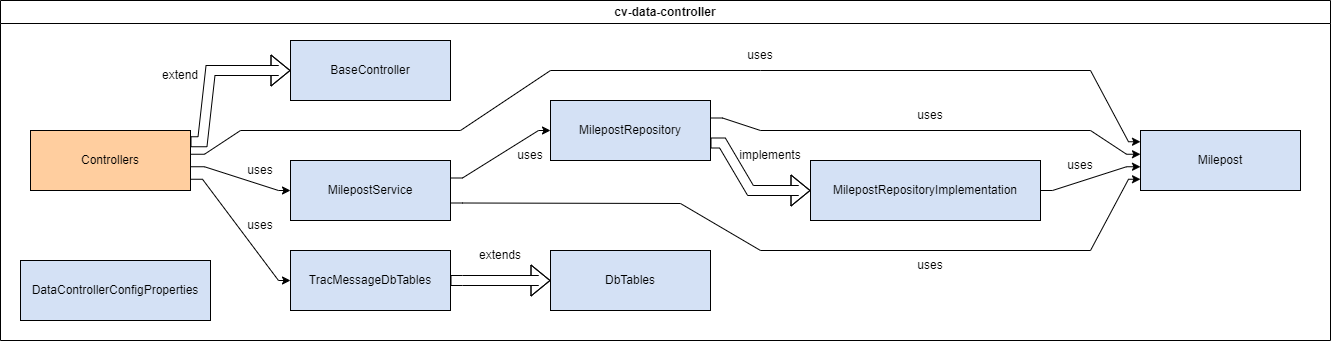

The diagram above was exported from draw.io. Its source (the exported page's mxGraphModel, read from the mxfile embedded in the PNG):
<mxGraphModel dx="2544" dy="839" grid="1" gridSize="10" guides="1" tooltips="1" connect="1" arrows="1" fold="1" page="1" pageScale="1" pageWidth="827" pageHeight="1169" math="0" shadow="0">
  <root>
    <mxCell id="WIyWlLk6GJQsqaUBKTNV-0" />
    <mxCell id="WIyWlLk6GJQsqaUBKTNV-1" parent="WIyWlLk6GJQsqaUBKTNV-0" />
    <mxCell id="va2_-kU2H1jiuco8N1ax-3" value="BaseController" style="rounded=0;whiteSpace=wrap;html=1;fillColor=#D4E1F5;container=0;" vertex="1" parent="WIyWlLk6GJQsqaUBKTNV-1">
      <mxGeometry x="260" y="120" width="160" height="60" as="geometry" />
    </mxCell>
    <mxCell id="va2_-kU2H1jiuco8N1ax-97" style="edgeStyle=orthogonalEdgeStyle;rounded=0;orthogonalLoop=1;jettySize=auto;html=1;noEdgeStyle=1;orthogonal=1;" edge="1" parent="WIyWlLk6GJQsqaUBKTNV-1" source="va2_-kU2H1jiuco8N1ax-69" target="va2_-kU2H1jiuco8N1ax-74">
      <mxGeometry relative="1" as="geometry">
        <Array as="points">
          <mxPoint x="174" y="233.75" />
          <mxPoint x="210" y="210" />
          <mxPoint x="430" y="210" />
          <mxPoint x="520" y="150" />
          <mxPoint x="730" y="150" />
          <mxPoint x="730" y="150" />
          <mxPoint x="1060" y="150" />
          <mxPoint x="1098" y="221.25" />
        </Array>
      </mxGeometry>
    </mxCell>
    <mxCell id="va2_-kU2H1jiuco8N1ax-98" style="edgeStyle=orthogonalEdgeStyle;rounded=0;orthogonalLoop=1;jettySize=auto;html=1;noEdgeStyle=1;orthogonal=1;" edge="1" parent="WIyWlLk6GJQsqaUBKTNV-1" source="va2_-kU2H1jiuco8N1ax-69" target="va2_-kU2H1jiuco8N1ax-77">
      <mxGeometry relative="1" as="geometry">
        <Array as="points">
          <mxPoint x="174" y="246.25" />
          <mxPoint x="248" y="270" />
        </Array>
      </mxGeometry>
    </mxCell>
    <mxCell id="va2_-kU2H1jiuco8N1ax-99" style="edgeStyle=orthogonalEdgeStyle;rounded=0;orthogonalLoop=1;jettySize=auto;html=1;noEdgeStyle=1;orthogonal=1;" edge="1" parent="WIyWlLk6GJQsqaUBKTNV-1" source="va2_-kU2H1jiuco8N1ax-69" target="va2_-kU2H1jiuco8N1ax-79">
      <mxGeometry relative="1" as="geometry">
        <Array as="points">
          <mxPoint x="172" y="258.75" />
          <mxPoint x="248" y="360" />
        </Array>
      </mxGeometry>
    </mxCell>
    <mxCell id="va2_-kU2H1jiuco8N1ax-100" style="edgeStyle=orthogonalEdgeStyle;rounded=0;orthogonalLoop=1;jettySize=auto;html=1;shape=flexArrow;noEdgeStyle=1;orthogonal=1;" edge="1" parent="WIyWlLk6GJQsqaUBKTNV-1" source="va2_-kU2H1jiuco8N1ax-69" target="va2_-kU2H1jiuco8N1ax-3">
      <mxGeometry relative="1" as="geometry">
        <Array as="points">
          <mxPoint x="172" y="221.25" />
          <mxPoint x="180" y="150" />
          <mxPoint x="248" y="150" />
        </Array>
      </mxGeometry>
    </mxCell>
    <mxCell id="va2_-kU2H1jiuco8N1ax-69" value="Controllers" style="rounded=0;whiteSpace=wrap;html=1;fillColor=#FFCE9F;container=0;" vertex="1" parent="WIyWlLk6GJQsqaUBKTNV-1">
      <mxGeometry y="210" width="160" height="60" as="geometry" />
    </mxCell>
    <mxCell id="va2_-kU2H1jiuco8N1ax-74" value="Milepost" style="rounded=0;whiteSpace=wrap;html=1;fillColor=#D4E1F5;container=0;" vertex="1" parent="WIyWlLk6GJQsqaUBKTNV-1">
      <mxGeometry x="1110" y="210" width="160" height="60" as="geometry" />
    </mxCell>
    <mxCell id="va2_-kU2H1jiuco8N1ax-80" style="edgeStyle=orthogonalEdgeStyle;rounded=0;orthogonalLoop=1;jettySize=auto;html=1;noEdgeStyle=1;orthogonal=1;" edge="1" parent="WIyWlLk6GJQsqaUBKTNV-1" source="va2_-kU2H1jiuco8N1ax-75" target="va2_-kU2H1jiuco8N1ax-74">
      <mxGeometry relative="1" as="geometry">
        <Array as="points">
          <mxPoint x="692" y="197.5" />
          <mxPoint x="730" y="210" />
          <mxPoint x="1060" y="210" />
          <mxPoint x="1096" y="233.75" />
        </Array>
      </mxGeometry>
    </mxCell>
    <mxCell id="va2_-kU2H1jiuco8N1ax-90" style="edgeStyle=orthogonalEdgeStyle;rounded=0;orthogonalLoop=1;jettySize=auto;html=1;shape=flexArrow;noEdgeStyle=1;orthogonal=1;" edge="1" parent="WIyWlLk6GJQsqaUBKTNV-1" source="va2_-kU2H1jiuco8N1ax-75" target="va2_-kU2H1jiuco8N1ax-76">
      <mxGeometry relative="1" as="geometry">
        <Array as="points">
          <mxPoint x="692" y="222.5" />
          <mxPoint x="720" y="270" />
          <mxPoint x="768" y="270" />
        </Array>
      </mxGeometry>
    </mxCell>
    <mxCell id="va2_-kU2H1jiuco8N1ax-75" value="MilepostRepository" style="rounded=0;whiteSpace=wrap;html=1;fillColor=#D4E1F5;container=0;" vertex="1" parent="WIyWlLk6GJQsqaUBKTNV-1">
      <mxGeometry x="520" y="180" width="160" height="60" as="geometry" />
    </mxCell>
    <mxCell id="va2_-kU2H1jiuco8N1ax-89" style="edgeStyle=orthogonalEdgeStyle;rounded=0;orthogonalLoop=1;jettySize=auto;html=1;noEdgeStyle=1;orthogonal=1;" edge="1" parent="WIyWlLk6GJQsqaUBKTNV-1" source="va2_-kU2H1jiuco8N1ax-76" target="va2_-kU2H1jiuco8N1ax-74">
      <mxGeometry relative="1" as="geometry">
        <Array as="points">
          <mxPoint x="1022" y="270" />
          <mxPoint x="1096" y="246.25" />
        </Array>
      </mxGeometry>
    </mxCell>
    <mxCell id="va2_-kU2H1jiuco8N1ax-76" value="MilepostRepositoryImplementation" style="rounded=0;whiteSpace=wrap;html=1;fillColor=#D4E1F5;container=0;" vertex="1" parent="WIyWlLk6GJQsqaUBKTNV-1">
      <mxGeometry x="780" y="240" width="230" height="60" as="geometry" />
    </mxCell>
    <mxCell id="va2_-kU2H1jiuco8N1ax-95" style="edgeStyle=orthogonalEdgeStyle;rounded=0;orthogonalLoop=1;jettySize=auto;html=1;noEdgeStyle=1;orthogonal=1;" edge="1" parent="WIyWlLk6GJQsqaUBKTNV-1" source="va2_-kU2H1jiuco8N1ax-77" target="va2_-kU2H1jiuco8N1ax-75">
      <mxGeometry relative="1" as="geometry">
        <Array as="points">
          <mxPoint x="432" y="257.5" />
          <mxPoint x="508" y="210" />
        </Array>
      </mxGeometry>
    </mxCell>
    <mxCell id="va2_-kU2H1jiuco8N1ax-96" style="edgeStyle=orthogonalEdgeStyle;rounded=0;orthogonalLoop=1;jettySize=auto;html=1;noEdgeStyle=1;orthogonal=1;" edge="1" parent="WIyWlLk6GJQsqaUBKTNV-1" source="va2_-kU2H1jiuco8N1ax-77" target="va2_-kU2H1jiuco8N1ax-74">
      <mxGeometry relative="1" as="geometry">
        <Array as="points">
          <mxPoint x="432" y="282.5" />
          <mxPoint x="650" y="283" />
          <mxPoint x="730" y="330" />
          <mxPoint x="1060" y="330" />
          <mxPoint x="1098" y="258.75" />
        </Array>
      </mxGeometry>
    </mxCell>
    <mxCell id="va2_-kU2H1jiuco8N1ax-77" value="MilepostService" style="rounded=0;whiteSpace=wrap;html=1;fillColor=#D4E1F5;container=0;" vertex="1" parent="WIyWlLk6GJQsqaUBKTNV-1">
      <mxGeometry x="260" y="240" width="160" height="60" as="geometry" />
    </mxCell>
    <mxCell id="va2_-kU2H1jiuco8N1ax-78" value="DbTables" style="rounded=0;whiteSpace=wrap;html=1;fillColor=#D4E1F5;container=0;" vertex="1" parent="WIyWlLk6GJQsqaUBKTNV-1">
      <mxGeometry x="520" y="330" width="160" height="60" as="geometry" />
    </mxCell>
    <mxCell id="va2_-kU2H1jiuco8N1ax-101" style="edgeStyle=orthogonalEdgeStyle;rounded=0;orthogonalLoop=1;jettySize=auto;html=1;shape=flexArrow;noEdgeStyle=1;orthogonal=1;" edge="1" parent="WIyWlLk6GJQsqaUBKTNV-1" source="va2_-kU2H1jiuco8N1ax-79" target="va2_-kU2H1jiuco8N1ax-78">
      <mxGeometry relative="1" as="geometry">
        <Array as="points">
          <mxPoint x="432" y="360" />
          <mxPoint x="508" y="360" />
        </Array>
      </mxGeometry>
    </mxCell>
    <mxCell id="va2_-kU2H1jiuco8N1ax-79" value="TracMessageDbTables" style="rounded=0;whiteSpace=wrap;html=1;fillColor=#D4E1F5;container=0;" vertex="1" parent="WIyWlLk6GJQsqaUBKTNV-1">
      <mxGeometry x="260" y="330" width="160" height="60" as="geometry" />
    </mxCell>
    <mxCell id="va2_-kU2H1jiuco8N1ax-102" value="cv-data-controller" style="swimlane;whiteSpace=wrap;html=1;" vertex="1" parent="WIyWlLk6GJQsqaUBKTNV-1">
      <mxGeometry x="-30" y="80" width="1330" height="340" as="geometry" />
    </mxCell>
    <mxCell id="va2_-kU2H1jiuco8N1ax-103" value="extend" style="text;html=1;align=center;verticalAlign=middle;whiteSpace=wrap;rounded=0;" vertex="1" parent="va2_-kU2H1jiuco8N1ax-102">
      <mxGeometry x="150" y="60" width="60" height="30" as="geometry" />
    </mxCell>
    <mxCell id="va2_-kU2H1jiuco8N1ax-106" value="extends" style="text;html=1;align=center;verticalAlign=middle;whiteSpace=wrap;rounded=0;" vertex="1" parent="va2_-kU2H1jiuco8N1ax-102">
      <mxGeometry x="470" y="240" width="60" height="30" as="geometry" />
    </mxCell>
    <mxCell id="va2_-kU2H1jiuco8N1ax-104" value="implements" style="text;html=1;align=center;verticalAlign=middle;whiteSpace=wrap;rounded=0;" vertex="1" parent="va2_-kU2H1jiuco8N1ax-102">
      <mxGeometry x="740" y="140" width="60" height="30" as="geometry" />
    </mxCell>
    <mxCell id="va2_-kU2H1jiuco8N1ax-107" value="uses" style="text;html=1;align=center;verticalAlign=middle;whiteSpace=wrap;rounded=0;" vertex="1" parent="va2_-kU2H1jiuco8N1ax-102">
      <mxGeometry x="900" y="100" width="60" height="30" as="geometry" />
    </mxCell>
    <mxCell id="va2_-kU2H1jiuco8N1ax-108" value="uses" style="text;html=1;align=center;verticalAlign=middle;whiteSpace=wrap;rounded=0;" vertex="1" parent="va2_-kU2H1jiuco8N1ax-102">
      <mxGeometry x="730" y="40" width="60" height="30" as="geometry" />
    </mxCell>
    <mxCell id="va2_-kU2H1jiuco8N1ax-109" value="uses" style="text;html=1;align=center;verticalAlign=middle;whiteSpace=wrap;rounded=0;" vertex="1" parent="va2_-kU2H1jiuco8N1ax-102">
      <mxGeometry x="230" y="210" width="60" height="30" as="geometry" />
    </mxCell>
    <mxCell id="va2_-kU2H1jiuco8N1ax-110" value="uses" style="text;html=1;align=center;verticalAlign=middle;whiteSpace=wrap;rounded=0;" vertex="1" parent="va2_-kU2H1jiuco8N1ax-102">
      <mxGeometry x="230" y="155" width="60" height="30" as="geometry" />
    </mxCell>
    <mxCell id="va2_-kU2H1jiuco8N1ax-112" value="uses" style="text;html=1;align=center;verticalAlign=middle;whiteSpace=wrap;rounded=0;" vertex="1" parent="va2_-kU2H1jiuco8N1ax-102">
      <mxGeometry x="900" y="250" width="60" height="30" as="geometry" />
    </mxCell>
    <mxCell id="va2_-kU2H1jiuco8N1ax-113" value="uses" style="text;html=1;align=center;verticalAlign=middle;whiteSpace=wrap;rounded=0;" vertex="1" parent="va2_-kU2H1jiuco8N1ax-102">
      <mxGeometry x="1050" y="150" width="60" height="30" as="geometry" />
    </mxCell>
    <mxCell id="va2_-kU2H1jiuco8N1ax-114" value="uses" style="text;html=1;align=center;verticalAlign=middle;whiteSpace=wrap;rounded=0;" vertex="1" parent="va2_-kU2H1jiuco8N1ax-102">
      <mxGeometry x="500" y="140" width="60" height="30" as="geometry" />
    </mxCell>
    <mxCell id="va2_-kU2H1jiuco8N1ax-73" value="DataControllerConfigProperties" style="rounded=0;whiteSpace=wrap;html=1;fillColor=#D4E1F5;container=0;" vertex="1" parent="va2_-kU2H1jiuco8N1ax-102">
      <mxGeometry x="20" y="260" width="190" height="60" as="geometry" />
    </mxCell>
  </root>
</mxGraphModel>